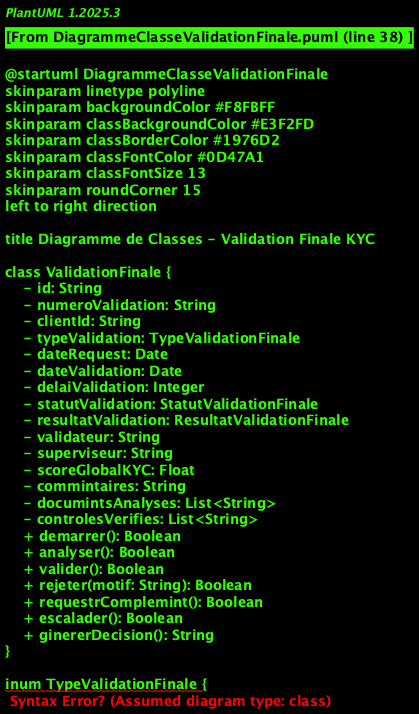

The diagram above was rendered by PlantUML. Its source (embedded in the PNG):
@startuml DiagrammeClasseValidationFinale
skinparam linetype polyline
skinparam backgroundColor #F8FBFF
skinparam classBackgroundColor #E3F2FD
skinparam classBorderColor #1976D2
skinparam classFontColor #0D47A1
skinparam classFontSize 13
skinparam roundCorner 15
left to right direction

title Diagramme de Classes - Validation Finale KYC

class ValidationFinale {
    - id: String
    - numeroValidation: String
    - clientId: String
    - typeValidation: TypeValidationFinale
    - dateRequest: Date
    - dateValidation: Date
    - delaiValidation: Integer
    - statutValidation: StatutValidationFinale
    - resultatValidation: ResultatValidationFinale
    - validateur: String
    - superviseur: String
    - scoreGlobalKYC: Float
    - commintaires: String
    - documintsAnalyses: List<String>
    - controlesVerifies: List<String>
    + demarrer(): Boolean
    + analyser(): Boolean
    + valider(): Boolean
    + rejeter(motif: String): Boolean
    + requestrComplemint(): Boolean
    + escalader(): Boolean
    + ginererDecision(): String
}

inum TypeValidationFinale {
    VALIDATION_STANDARD
    VALIDATION_APPROFONDIE
    VALIDATION_EXCEPTIONNELLE
    VALIDATION_URGENTE
    VALIDATION_COLLECTIVE
}

class StatutValidationFinale {
    - id: String
    - code: String
    - libelle: String
    - description: String
    - codeCouleur: String
    - ordre: Integer
    - estFinal: Boolean
    - actionSuivante: String
    + creerStatut(): Boolean
    + obtinirCouleur(): String
}

inum ResultatValidationFinale {
    ACCEPTE
    REJETE
    COMPLEMENT_REQUIS
    ESCALADE_REQUISE
    REVISION_NECESSAIRE
    VALIDATION_CONDITIONNELLE
}

class CritereValidation {
    - id: String
    - nom: String
    - description: String
    - categorieValidation: CategorieValidation
    - poids: Float
    - seuilAcceptation: Float
    - seuilRejet: Float
    - estObligatoire: Boolean
    - formulesCalcul: String
    + evaluer(): Float
    + calculerScore(): Float
    + determinerSeuil(): Float
}

inum CategorieValidation {
    COMPLETUDE_DOSSIER
    CONFORMITE_DOCUMENTS
    RESULTATS_CONTROLES
    PROFIL_RISQUE
    COHERENCE_INFORMATIONS
    RESPECT_REGLEMENTATION
}

class GrilleValidation {
    - id: String
    - nom: String
    - version: String
    - typeCliint: String
    - typeCompte: String
    - criteres: List<CritereValidation>
    - scoreMinimal: Float
    - dateCreation: Date
    - estActive: Boolean
    + appliquer(): Float
    + calculerScoreGlobal(): Float
    + determinerResultat(): ResultatValidationFinale
    + ginererRapport(): String
}

class DecisionValidation {
    - id: String
    - validationFinale: ValidationFinale
    - typeDecision: TypeDecision
    - motifDecision: String
    - conditionsAcceptation: List<String>
    - actionsRequises: List<String>
    - delaiRevision: Integer
    - dateDecision: Date
    - valideur: String
    - approbateur: String
    + prindre(): Boolean
    + justifier(): String
    + communiquer(): Boolean
    + suivre(): Boolean
}

inum TypeDecision {
    ACCEPTATION_SIMPLE
    ACCEPTATION_CONDITIONNELLE
    REJET_DEFINITIF
    REJET_TEMPORAIRE
    DEMANDE_COMPLEMENT
    TRANSFERT_EXPERT
}

class ComplemintInformation {
    - id: String
    - validationFinale: ValidationFinale
    - typeComplemint: TypeComplemint
    - description: String
    - priorite: Integer
    - delaiReponse: Integer
    - dateRequest: Date
    - dateReception: Date
    - statutComplemint: StatutComplemint
    - reponse: String
    + requestr(): Boolean
    + recevoir(): Boolean
    + valider(): Boolean
    + relancer(): Boolean
}

inum TypeComplemint {
    DOCUMENT_SUPPLEMENTAIRE
    CLARIFICATION_INFORMATION
    JUSTIFICATION_ACTIVITE
    ATTESTATION_TIERS
    VERIFICATION_TERRAIN
    ENTRETIEN_CLIENT
}

inum StatutComplemint {
    DEMANDE
    EN_ATTENTE
    RECU
    VALIDE
    REJETE
    EXPIRE
}

class CommissionValidation {
    - id: String
    - nom: String
    - composition: List<String>
    - presidint: String
    - secretaire: String
    - domaineCompetince: String
    - frequinceReunion: String
    - quorumMinimal: Integer
    + convoquer(): Boolean
    + deliberer(): Boolean
    + voter(): ResultatValidationFinale
    + rediger(): String
}

class EscaladeValidation {
    - id: String
    - validationFinale: ValidationFinale
    - niveauEscalade: Integer
    - motifEscalade: String
    - responsableEscalade: String
    - dateEscalade: Date
    - delaiReponse: Integer
    - statutEscalade: StatutEscalade
    - resolutionEscalade: String
    + escalader(): Boolean
    + assigner(): Boolean
    + resoudre(): Boolean
    + notifierResolution(): Boolean
}

inum StatutEscalade {
    INITIE
    ASSIGNE
    EN_COURS
    RESOLU
    CLOTURE
    EXPIRE
}

class NotificationValidation {
    - id: String
    - validationFinale: ValidationFinale
    - typeNotification: TypeNotificationValidation
    - destinataire: String
    - continu: String
    - dateSinding: Date
    - canalNotification: String
    - statutSinding: StatutSinding
    + creer(): Boolean
    + invoyer(): Boolean
    + confirmerReception(): Boolean
}

inum TypeNotificationValidation {
    DECISION_ACCEPTATION
    DECISION_REJET
    DEMANDE_COMPLEMENT
    ESCALADE_VALIDATION
    RAPPEL_DELAI
    VALIDATION_COMPLETE
}

class AuditValidation {
    - id: String
    - validationFinale: ValidationFinale
    - action: String
    - utilisateur: String
    - dateAction: Date
    - anciinneValeur: String
    - nouvelleValeur: String
    - justification: String
    + saver(): Boolean
    + consulter(): List<AuditValidation>
    + ginererRapport(): String
}

' Relations principales
ValidationFinale "1" -- "1" TypeValidationFinale : type
ValidationFinale "1" -- "1" StatutValidationFinale : statut
ValidationFinale "1" -- "1" ResultatValidationFinale : resultat
ValidationFinale "1" -- "1" GrilleValidation : grille
ValidationFinale "1" -- "0..1" DecisionValidation : decision
ValidationFinale "1" -- "0..*" ComplemintInformation : complemints
ValidationFinale "1" -- "0..*" EscaladeValidation : escalades
ValidationFinale "1" -- "0..*" NotificationValidation : notifications
ValidationFinale "1" -- "0..*" AuditValidation : audit

GrilleValidation "1" -- "1..*" CritereValidation : criteres
CritereValidation "1" -- "1" CategorieValidation : categorie

DecisionValidation "1" -- "1" TypeDecision : type
ComplemintInformation "1" -- "1" TypeComplemint : type
ComplemintInformation "1" -- "1" StatutComplemint : statut
EscaladeValidation "1" -- "1" StatutEscalade : statut
NotificationValidation "1" -- "1" TypeNotificationValidation : type

ValidationFinale "0..*" -- "0..1" CommissionValidation : commission

@enduml